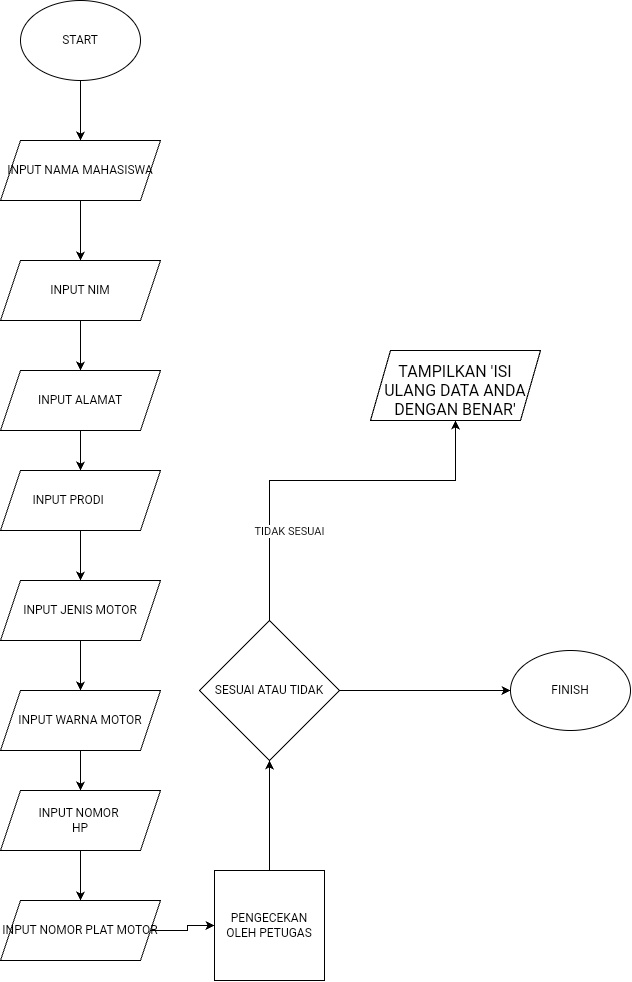

The diagram above was exported from draw.io. Its source (the exported page's mxGraphModel, read from the mxfile embedded in the PNG):
<mxGraphModel dx="1795" dy="3100" grid="1" gridSize="10" guides="0" tooltips="1" connect="1" arrows="1" fold="1" page="1" pageScale="1" pageWidth="827" pageHeight="1169" math="0" shadow="0">
  <root>
    <mxCell id="WIyWlLk6GJQsqaUBKTNV-0" />
    <mxCell id="WIyWlLk6GJQsqaUBKTNV-1" parent="WIyWlLk6GJQsqaUBKTNV-0" />
    <mxCell id="6CJQ3tmeyMUDBczJR0vP-0" value="" style="edgeStyle=orthogonalEdgeStyle;rounded=0;orthogonalLoop=1;jettySize=auto;html=1;" edge="1" parent="WIyWlLk6GJQsqaUBKTNV-1" source="6CJQ3tmeyMUDBczJR0vP-1" target="6CJQ3tmeyMUDBczJR0vP-3">
      <mxGeometry relative="1" as="geometry" />
    </mxCell>
    <mxCell id="6CJQ3tmeyMUDBczJR0vP-1" value="START" style="ellipse;whiteSpace=wrap;html=1;" vertex="1" parent="WIyWlLk6GJQsqaUBKTNV-1">
      <mxGeometry x="220" y="510" width="120" height="80" as="geometry" />
    </mxCell>
    <mxCell id="6CJQ3tmeyMUDBczJR0vP-2" value="" style="edgeStyle=orthogonalEdgeStyle;rounded=0;orthogonalLoop=1;jettySize=auto;html=1;" edge="1" parent="WIyWlLk6GJQsqaUBKTNV-1" source="6CJQ3tmeyMUDBczJR0vP-3" target="6CJQ3tmeyMUDBczJR0vP-5">
      <mxGeometry relative="1" as="geometry" />
    </mxCell>
    <mxCell id="6CJQ3tmeyMUDBczJR0vP-3" value="INPUT NAMA MAHASISWA" style="shape=parallelogram;perimeter=parallelogramPerimeter;whiteSpace=wrap;html=1;fixedSize=1;" vertex="1" parent="WIyWlLk6GJQsqaUBKTNV-1">
      <mxGeometry x="200" y="650" width="160" height="60" as="geometry" />
    </mxCell>
    <mxCell id="6CJQ3tmeyMUDBczJR0vP-4" value="" style="edgeStyle=orthogonalEdgeStyle;rounded=0;orthogonalLoop=1;jettySize=auto;html=1;" edge="1" parent="WIyWlLk6GJQsqaUBKTNV-1" source="6CJQ3tmeyMUDBczJR0vP-5" target="6CJQ3tmeyMUDBczJR0vP-7">
      <mxGeometry relative="1" as="geometry" />
    </mxCell>
    <mxCell id="6CJQ3tmeyMUDBczJR0vP-5" value="INPUT NIM" style="shape=parallelogram;perimeter=parallelogramPerimeter;whiteSpace=wrap;html=1;fixedSize=1;" vertex="1" parent="WIyWlLk6GJQsqaUBKTNV-1">
      <mxGeometry x="200" y="770" width="160" height="60" as="geometry" />
    </mxCell>
    <mxCell id="6CJQ3tmeyMUDBczJR0vP-6" value="" style="edgeStyle=orthogonalEdgeStyle;rounded=0;orthogonalLoop=1;jettySize=auto;html=1;" edge="1" parent="WIyWlLk6GJQsqaUBKTNV-1" source="6CJQ3tmeyMUDBczJR0vP-7" target="6CJQ3tmeyMUDBczJR0vP-17">
      <mxGeometry relative="1" as="geometry" />
    </mxCell>
    <mxCell id="6CJQ3tmeyMUDBczJR0vP-7" value="INPUT ALAMAT" style="shape=parallelogram;perimeter=parallelogramPerimeter;whiteSpace=wrap;html=1;fixedSize=1;" vertex="1" parent="WIyWlLk6GJQsqaUBKTNV-1">
      <mxGeometry x="200" y="880" width="160" height="60" as="geometry" />
    </mxCell>
    <mxCell id="6CJQ3tmeyMUDBczJR0vP-8" value="" style="edgeStyle=orthogonalEdgeStyle;rounded=0;orthogonalLoop=1;jettySize=auto;html=1;" edge="1" parent="WIyWlLk6GJQsqaUBKTNV-1" source="6CJQ3tmeyMUDBczJR0vP-9" target="6CJQ3tmeyMUDBczJR0vP-22">
      <mxGeometry relative="1" as="geometry" />
    </mxCell>
    <mxCell id="6CJQ3tmeyMUDBczJR0vP-9" value="INPUT NOMOR PLAT MOTOR" style="shape=parallelogram;perimeter=parallelogramPerimeter;whiteSpace=wrap;html=1;fixedSize=1;" vertex="1" parent="WIyWlLk6GJQsqaUBKTNV-1">
      <mxGeometry x="200" y="1410" width="160" height="60" as="geometry" />
    </mxCell>
    <mxCell id="6CJQ3tmeyMUDBczJR0vP-10" value="" style="edgeStyle=orthogonalEdgeStyle;rounded=0;orthogonalLoop=1;jettySize=auto;html=1;" edge="1" parent="WIyWlLk6GJQsqaUBKTNV-1" source="6CJQ3tmeyMUDBczJR0vP-11" target="6CJQ3tmeyMUDBczJR0vP-9">
      <mxGeometry relative="1" as="geometry" />
    </mxCell>
    <mxCell id="6CJQ3tmeyMUDBczJR0vP-11" value="INPUT NOMOR&amp;nbsp;&lt;div&gt;HP&lt;/div&gt;" style="shape=parallelogram;perimeter=parallelogramPerimeter;whiteSpace=wrap;html=1;fixedSize=1;" vertex="1" parent="WIyWlLk6GJQsqaUBKTNV-1">
      <mxGeometry x="200" y="1300" width="160" height="60" as="geometry" />
    </mxCell>
    <mxCell id="6CJQ3tmeyMUDBczJR0vP-12" value="" style="edgeStyle=orthogonalEdgeStyle;rounded=0;orthogonalLoop=1;jettySize=auto;html=1;" edge="1" parent="WIyWlLk6GJQsqaUBKTNV-1" source="6CJQ3tmeyMUDBczJR0vP-13" target="6CJQ3tmeyMUDBczJR0vP-11">
      <mxGeometry relative="1" as="geometry" />
    </mxCell>
    <mxCell id="6CJQ3tmeyMUDBczJR0vP-13" value="INPUT WARNA MOTOR" style="shape=parallelogram;perimeter=parallelogramPerimeter;whiteSpace=wrap;html=1;fixedSize=1;" vertex="1" parent="WIyWlLk6GJQsqaUBKTNV-1">
      <mxGeometry x="200" y="1200" width="160" height="60" as="geometry" />
    </mxCell>
    <mxCell id="6CJQ3tmeyMUDBczJR0vP-14" value="" style="edgeStyle=orthogonalEdgeStyle;rounded=0;orthogonalLoop=1;jettySize=auto;html=1;" edge="1" parent="WIyWlLk6GJQsqaUBKTNV-1" source="6CJQ3tmeyMUDBczJR0vP-15" target="6CJQ3tmeyMUDBczJR0vP-13">
      <mxGeometry relative="1" as="geometry" />
    </mxCell>
    <mxCell id="6CJQ3tmeyMUDBczJR0vP-15" value="INPUT JENIS MOTOR" style="shape=parallelogram;perimeter=parallelogramPerimeter;whiteSpace=wrap;html=1;fixedSize=1;" vertex="1" parent="WIyWlLk6GJQsqaUBKTNV-1">
      <mxGeometry x="200" y="1090" width="160" height="60" as="geometry" />
    </mxCell>
    <mxCell id="6CJQ3tmeyMUDBczJR0vP-16" value="" style="edgeStyle=orthogonalEdgeStyle;rounded=0;orthogonalLoop=1;jettySize=auto;html=1;" edge="1" parent="WIyWlLk6GJQsqaUBKTNV-1" source="6CJQ3tmeyMUDBczJR0vP-17" target="6CJQ3tmeyMUDBczJR0vP-15">
      <mxGeometry relative="1" as="geometry" />
    </mxCell>
    <mxCell id="6CJQ3tmeyMUDBczJR0vP-17" value="INPUT PRODI&lt;span style=&quot;white-space: pre;&quot;&gt;&#09;&lt;/span&gt;" style="shape=parallelogram;perimeter=parallelogramPerimeter;whiteSpace=wrap;html=1;fixedSize=1;" vertex="1" parent="WIyWlLk6GJQsqaUBKTNV-1">
      <mxGeometry x="200" y="980" width="160" height="60" as="geometry" />
    </mxCell>
    <mxCell id="6CJQ3tmeyMUDBczJR0vP-18" value="TIDAK SESUAI" style="edgeStyle=orthogonalEdgeStyle;rounded=0;orthogonalLoop=1;jettySize=auto;html=1;entryX=0.5;entryY=1;entryDx=0;entryDy=0;" edge="1" parent="WIyWlLk6GJQsqaUBKTNV-1" source="6CJQ3tmeyMUDBczJR0vP-20" target="6CJQ3tmeyMUDBczJR0vP-26">
      <mxGeometry x="-0.1819" y="-51" relative="1" as="geometry">
        <mxPoint x="469" y="560" as="targetPoint" />
        <Array as="points">
          <mxPoint x="469" y="990" />
          <mxPoint x="655" y="990" />
        </Array>
        <mxPoint as="offset" />
      </mxGeometry>
    </mxCell>
    <mxCell id="6CJQ3tmeyMUDBczJR0vP-19" style="edgeStyle=orthogonalEdgeStyle;rounded=0;orthogonalLoop=1;jettySize=auto;html=1;exitX=1;exitY=0.5;exitDx=0;exitDy=0;entryX=0;entryY=0.5;entryDx=0;entryDy=0;" edge="1" parent="WIyWlLk6GJQsqaUBKTNV-1" source="6CJQ3tmeyMUDBczJR0vP-20" target="6CJQ3tmeyMUDBczJR0vP-23">
      <mxGeometry relative="1" as="geometry" />
    </mxCell>
    <mxCell id="6CJQ3tmeyMUDBczJR0vP-20" value="SESUAI ATAU TIDAK" style="rhombus;whiteSpace=wrap;html=1;" vertex="1" parent="WIyWlLk6GJQsqaUBKTNV-1">
      <mxGeometry x="399" y="1130" width="140" height="140" as="geometry" />
    </mxCell>
    <mxCell id="6CJQ3tmeyMUDBczJR0vP-21" value="" style="edgeStyle=orthogonalEdgeStyle;rounded=0;orthogonalLoop=1;jettySize=auto;html=1;" edge="1" parent="WIyWlLk6GJQsqaUBKTNV-1" source="6CJQ3tmeyMUDBczJR0vP-22" target="6CJQ3tmeyMUDBczJR0vP-20">
      <mxGeometry relative="1" as="geometry" />
    </mxCell>
    <mxCell id="6CJQ3tmeyMUDBczJR0vP-22" value="PENGECEKAN OLEH PETUGAS" style="whiteSpace=wrap;html=1;aspect=fixed;" vertex="1" parent="WIyWlLk6GJQsqaUBKTNV-1">
      <mxGeometry x="414" y="1380" width="110" height="110" as="geometry" />
    </mxCell>
    <mxCell id="6CJQ3tmeyMUDBczJR0vP-23" value="FINISH" style="ellipse;whiteSpace=wrap;html=1;" vertex="1" parent="WIyWlLk6GJQsqaUBKTNV-1">
      <mxGeometry x="710" y="1160" width="120" height="80" as="geometry" />
    </mxCell>
    <mxCell id="6CJQ3tmeyMUDBczJR0vP-25" value="" style="shape=parallelogram;perimeter=parallelogramPerimeter;whiteSpace=wrap;html=1;fixedSize=1;" vertex="1" parent="WIyWlLk6GJQsqaUBKTNV-1">
      <mxGeometry x="570" y="860" width="170" height="70" as="geometry" />
    </mxCell>
    <mxCell id="6CJQ3tmeyMUDBczJR0vP-26" value="TAMPILKAN 'ISI ULANG DATA ANDA DENGAN BENAR'" style="text;strokeColor=none;align=center;fillColor=none;html=1;verticalAlign=middle;whiteSpace=wrap;rounded=0;fontSize=16;" vertex="1" parent="WIyWlLk6GJQsqaUBKTNV-1">
      <mxGeometry x="570" y="870" width="170" height="60" as="geometry" />
    </mxCell>
  </root>
</mxGraphModel>